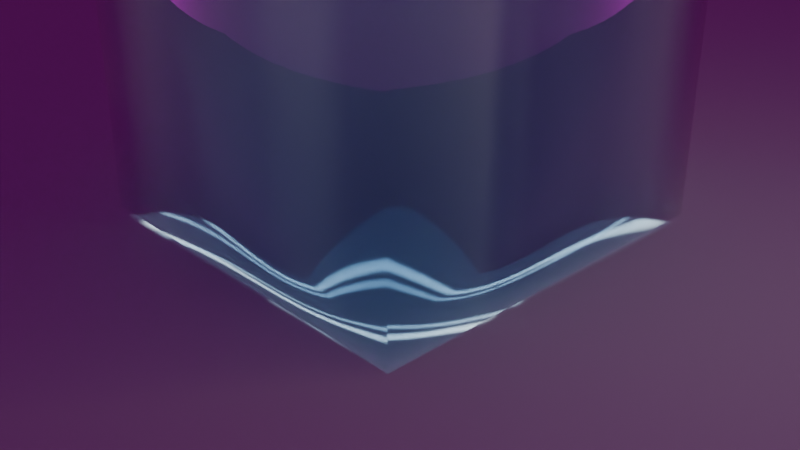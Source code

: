 # Source: WaterPractice.blend  (saved by Blender 4.5.90; exported with 4.5.12 LTS)
import bpy
from mathutils import Matrix  # noqa: F401  (used for matrix-valued properties, if any)

bpy.ops.wm.read_factory_settings(use_empty=True)
scene = bpy.context.scene
scene.name = 'Scene'

# ---- collections
col_collection = bpy.data.collections.new('Collection'); scene.collection.children.link(col_collection)

# ---- images (referenced by path relative to the original .blend; pixels are not part of the script)
import os
ASSET_DIR = os.environ.get("B2B_ASSET_DIR", "")  # directory of the original .blend (textures are referenced by path, not embedded)
HERE = os.path.dirname(os.path.abspath(__file__))  # packed textures are extracted next to this script under _unpacked/

def load_image(name, relpath, width, height, colorspace="sRGB"):
    """Load a texture the original file referenced (path relative to the .blend, or extracted next to this script)."""
    p = next((c for c in (os.path.join(HERE, relpath), os.path.join(ASSET_DIR, relpath)) if relpath and os.path.exists(c)), "")
    if p:
        img = bpy.data.images.load(p, check_existing=True)
        img.name = name
    else:  # same state as the original file: an image datablock whose file is absent (Cycles renders it pink)
        img = bpy.data.images.new(name, width, height)
        img.source = "FILE"
        img.filepath = "//" + (relpath or name)
    img.colorspace_settings.name = colorspace
    return img
img_lakeside_4k_hdr = load_image('lakeside_4k.hdr', 'lakeside_4k.hdr', 1024, 1024, 'Linear Rec.709')

# ---- materials (node trees are filled in below, after node groups)
mat_watermaterial = bpy.data.materials.new('WaterMaterial')
mat_watermaterial.alpha_threshold = 0.0
mat_watermaterial.roughness = 0.5
mat_watermaterial.line_color = (0.0, 0.0, 0.0, 1.0)
mat_material_001 = bpy.data.materials.new('Material.001')

# ---- material node trees
mat_watermaterial.use_nodes = True; mat_watermaterial.node_tree.nodes.clear()
_N = mat_watermaterial.node_tree.nodes; _L = mat_watermaterial.node_tree.links
n0 = _N.new('ShaderNodeOutputMaterial'); n0.name = 'Material Output'; n0.location = (200, 100)
n1 = _N.new('ShaderNodeBsdfPrincipled'); n1.name = 'Principled BSDF'; n1.location = (-200, 100)
n1.inputs[2].default_value = 0.0
n1.inputs[3].default_value = 1.333
n1.inputs[18].default_value = 1.0
n2 = _N.new('ShaderNodeLightPath'); n2.name = 'Light Path'; n2.location = (-541, 327)
n3 = _N.new('ShaderNodeBump'); n3.name = 'Bump'; n3.location = (-566, -76)
n3.inputs[0].default_value = 0.1
n4 = _N.new('ShaderNodeTexNoise'); n4.name = 'Noise Texture'; n4.location = (-956, -22)
n4.inputs[2].default_value = 35.0
n5 = _N.new('ShaderNodeVolumePrincipled'); n5.name = 'Principled Volume'; n5.location = (125, -168)
n5.inputs[2].default_value = 0.12
n5.inputs[4].default_value = 0.6
n6 = _N.new('ShaderNodeMixShader'); n6.name = 'Mix Shader'; n6.location = (415, -165)
n7 = _N.new('ShaderNodeVolumeAbsorption'); n7.name = 'Volume Absorption'; n7.location = (421, -324)
n7.inputs[0].default_value = (0.4741, 0.6746, 0.8003, 1.0)
n7.inputs[1].default_value = 1.6
_L.new(n1.outputs[0], n0.inputs[0])
_L.new(n2.outputs[0], n1.inputs[4])
_L.new(n3.outputs[0], n1.inputs[5])
_L.new(n4.outputs[0], n3.inputs[3])
_L.new(n5.outputs[0], n6.inputs[1])
_L.new(n7.outputs[0], n6.inputs[2])
_L.new(n6.outputs[0], n0.inputs[1])
n0.is_active_output = True
mat_material_001.use_nodes = True; mat_material_001.node_tree.nodes.clear()
_N = mat_material_001.node_tree.nodes; _L = mat_material_001.node_tree.links
n0 = _N.new('ShaderNodeBsdfPrincipled'); n0.name = 'Principled BSDF'; n0.location = (-200, 100)
n0.inputs[0].default_value = (0.07513, 0.07513, 0.07513, 1.0)
n0.inputs[2].default_value = 1.0
n0.inputs[13].default_value = 0.0
n1 = _N.new('ShaderNodeOutputMaterial'); n1.name = 'Material Output'; n1.location = (200, 100)
_L.new(n0.outputs[0], n1.inputs[0])
n1.is_active_output = True

# ---- world
world_world = bpy.data.worlds.new('World'); scene.world = world_world
world_world.use_nodes = True; world_world.node_tree.nodes.clear()
_N = world_world.node_tree.nodes; _L = world_world.node_tree.links
n0 = _N.new('ShaderNodeOutputWorld'); n0.name = 'World Output'; n0.location = (200, 100)
n1 = _N.new('ShaderNodeBackground'); n1.name = 'Background'; n1.location = (-200, 100)
n2 = _N.new('ShaderNodeTexEnvironment'); n2.name = 'Environment Texture'; n2.location = (-490, 80)
n2.image = img_lakeside_4k_hdr
_L.new(n1.outputs[0], n0.inputs[0])
_L.new(n2.outputs[0], n1.inputs[0])
n0.is_active_output = True
world_world.color = (0.05088, 0.05088, 0.05088)
world_world.sun_shadow_jitter_overblur = 0.0

# ---- cameras
cam_camera = bpy.data.cameras.new('Camera')
cam_camera.clip_end = 100.0
cam_camera.ortho_scale = 7.314

# ---- lights
light_light = bpy.data.lights.new('Light', 'POINT')
light_light.energy = 1000.0
light_light.shadow_soft_size = 0.1
light_area = bpy.data.lights.new('Area', 'AREA')
light_area.energy = 5000.0
light_area.size = 1.0
light_area.size_y = 1.0
light_area.spread = 0.03491
light_area.use_nodes = True; light_area.node_tree.nodes.clear()
_N = light_area.node_tree.nodes; _L = light_area.node_tree.links
n0 = _N.new('ShaderNodeEmission'); n0.name = 'Emission'; n0.location = (192, 49)
n1 = _N.new('ShaderNodeOutputLight'); n1.name = 'Light Output'; n1.location = (371, 81)
n2 = _N.new('ShaderNodeTexWave'); n2.name = 'Wave Texture'; n2.location = (-615, 80)
n2.inputs[1].default_value = 0.22
n2.inputs[2].default_value = 30.0
n3 = _N.new('ShaderNodeValToRGB'); n3.name = 'Color Ramp'; n3.location = (-369, 84)
while len(n3.color_ramp.elements) > 1: n3.color_ramp.elements.remove(n3.color_ramp.elements[-1])
n3.color_ramp.elements[0].position = 0.95; n3.color_ramp.elements[0].color = (0.01912, 0.01912, 0.01912, 1.0)
_e = n3.color_ramp.elements.new(1.0); _e.color = (1.0, 0.738, 0.5809, 1.0)
n4 = _N.new('ShaderNodeTexWave'); n4.name = 'Wave Texture.001'; n4.location = (-610, -252)
n4.inputs[1].default_value = 0.4
n4.inputs[2].default_value = 26.0
n5 = _N.new('ShaderNodeValToRGB'); n5.name = 'Color Ramp.001'; n5.location = (-365, -248)
while len(n5.color_ramp.elements) > 1: n5.color_ramp.elements.remove(n5.color_ramp.elements[-1])
n5.color_ramp.elements[0].position = 0.95; n5.color_ramp.elements[0].color = (0.01763, 0.01763, 0.01763, 1.0)
_e = n5.color_ramp.elements.new(1.0); _e.color = (1.0, 0.839, 0.7228, 1.0)
n6 = _N.new('ShaderNodeMix'); n6.name = 'Mix'; n6.location = (50, -170)
n6.data_type = 'RGBA'
n6.blend_type = 'SCREEN'
_L.new(n0.outputs[0], n1.inputs[0])
_L.new(n2.outputs[0], n3.inputs[0])
_L.new(n4.outputs[0], n5.inputs[0])
_L.new(n3.outputs[0], n6.inputs[6])
_L.new(n5.outputs[0], n6.inputs[7])
_L.new(n6.outputs[2], n0.inputs[0])
n1.is_active_output = True

# ---- meshes
me_cube = bpy.data.meshes.new('Cube')
me_cube.from_pydata([(1.0, 1.0, 1.0), (1.0, 1.0, -1.0), (1.0, -1.0, 1.0), (1.0, -1.0, -1.0), (-1.0, 1.0, 1.0), (-1.0, 1.0, -1.0), (-1.0, -1.0, 1.0), (-1.0, -1.0, -1.0)], [], [(0, 4, 6, 2), (3, 2, 6, 7), (7, 6, 4, 5), (5, 1, 3, 7), (1, 0, 2, 3), (5, 4, 0, 1)])
me_cube.polygons.foreach_set('use_smooth', [True] * 6)
_uv = me_cube.uv_layers.new(name='UVMap')
_uv.uv.foreach_set('vector', [0.625, 0.5, 0.875, 0.5, 0.875, 0.75, 0.625, 0.75, 0.375, 0.75, 0.625, 0.75, 0.625, 1.0, 0.375, 1.0, 0.375, 0.0, 0.625, 0.0, 0.625, 0.25, 0.375, 0.25, 0.125, 0.5, 0.375, 0.5, 0.375, 0.75, 0.125, 0.75, 0.375, 0.5, 0.625, 0.5, 0.625, 0.75, 0.375, 0.75, 0.375, 0.25, 0.625, 0.25, 0.625, 0.5, 0.375, 0.5])
me_cube.materials.append(mat_watermaterial)
me_cube.use_mirror_vertex_groups = False
me_cube.update()
me_plane = bpy.data.meshes.new('Plane')
me_plane.from_pydata([(-1.0, -1.0, 0.0), (1.0, -1.0, 0.0), (-1.0, 1.0, 0.0), (1.0, 1.0, 0.0)], [], [(0, 1, 3, 2)])
_uv = me_plane.uv_layers.new(name='UVMap')
_uv.uv.foreach_set('vector', [0.0, 0.0, 1.0, 0.0, 1.0, 1.0, 0.0, 1.0])
me_plane.materials.append(mat_material_001)
me_plane.update()

# ---- objects
ob_cube = bpy.data.objects.new('Cube', me_cube)
ob_light = bpy.data.objects.new('Light', light_light)
ob_camera = bpy.data.objects.new('Camera', cam_camera)
ob_plane = bpy.data.objects.new('Plane', me_plane)
ob_area = bpy.data.objects.new('Area', light_area)

# ---- transforms, parenting, visibility, modifiers, constraints
ob_cube.location = (0.0, 0.0, 2.0)
ob_cube.scale = (2.0, 2.0, 2.0)
ob_cube.lock_rotations_4d = False
ob_cube.empty_display_type = 'ARROWS'
ob_cube.lineart.crease_threshold = 0.0
_m = ob_cube.modifiers.new('Ocean', 'OCEAN')
_m.geometry_mode = 'DISPLACE'
_m.size = 0.15
_m.resolution = 32
_m.viewport_resolution = 32
_m.wave_scale = 0.2
_m.time = 0.0
_m.filepath = '//../../../../../../AppData/Local/Temp/blender_a00648/cache_ocean'
ob_light.location = (4.076, 1.005, 5.904)
ob_light.rotation_euler = (0.6503, 0.05522, 1.866)
ob_light.lock_rotations_4d = False
ob_light.empty_display_type = 'ARROWS'
ob_light.color = (0.0, 0.0, 0.0, 0.0)
ob_light.lineart.crease_threshold = 0.0
ob_camera.location = (7.359, -6.926, 4.958)
ob_camera.rotation_euler = (1.109, 0.0, 0.8149)
ob_camera.lock_rotations_4d = False
ob_camera.empty_display_type = 'ARROWS'
ob_camera.color = (0.0, 0.0, 0.0, 0.0)
ob_camera.display_type = 'WIRE'
ob_camera.lineart.crease_threshold = 0.0
ob_plane.location = (0.0, 0.0, 0.0)
ob_plane.scale = (16.0, 16.0, 16.0)
ob_area.location = (0.0, 0.0, 3.818)
ob_area.scale = (3.855, 3.855, 3.855)

# ---- collection membership
col_collection.objects.link(ob_cube)
col_collection.objects.link(ob_light)
col_collection.objects.link(ob_camera)
col_collection.objects.link(ob_plane)
col_collection.objects.link(ob_area)

# ---- scene / render settings (as saved in the file)
scene.camera = ob_camera
scene.frame_start = 1; scene.frame_end = 250; scene.frame_set(0)
scene.render.engine = 'CYCLES'
bpy.context.view_layer.update()
